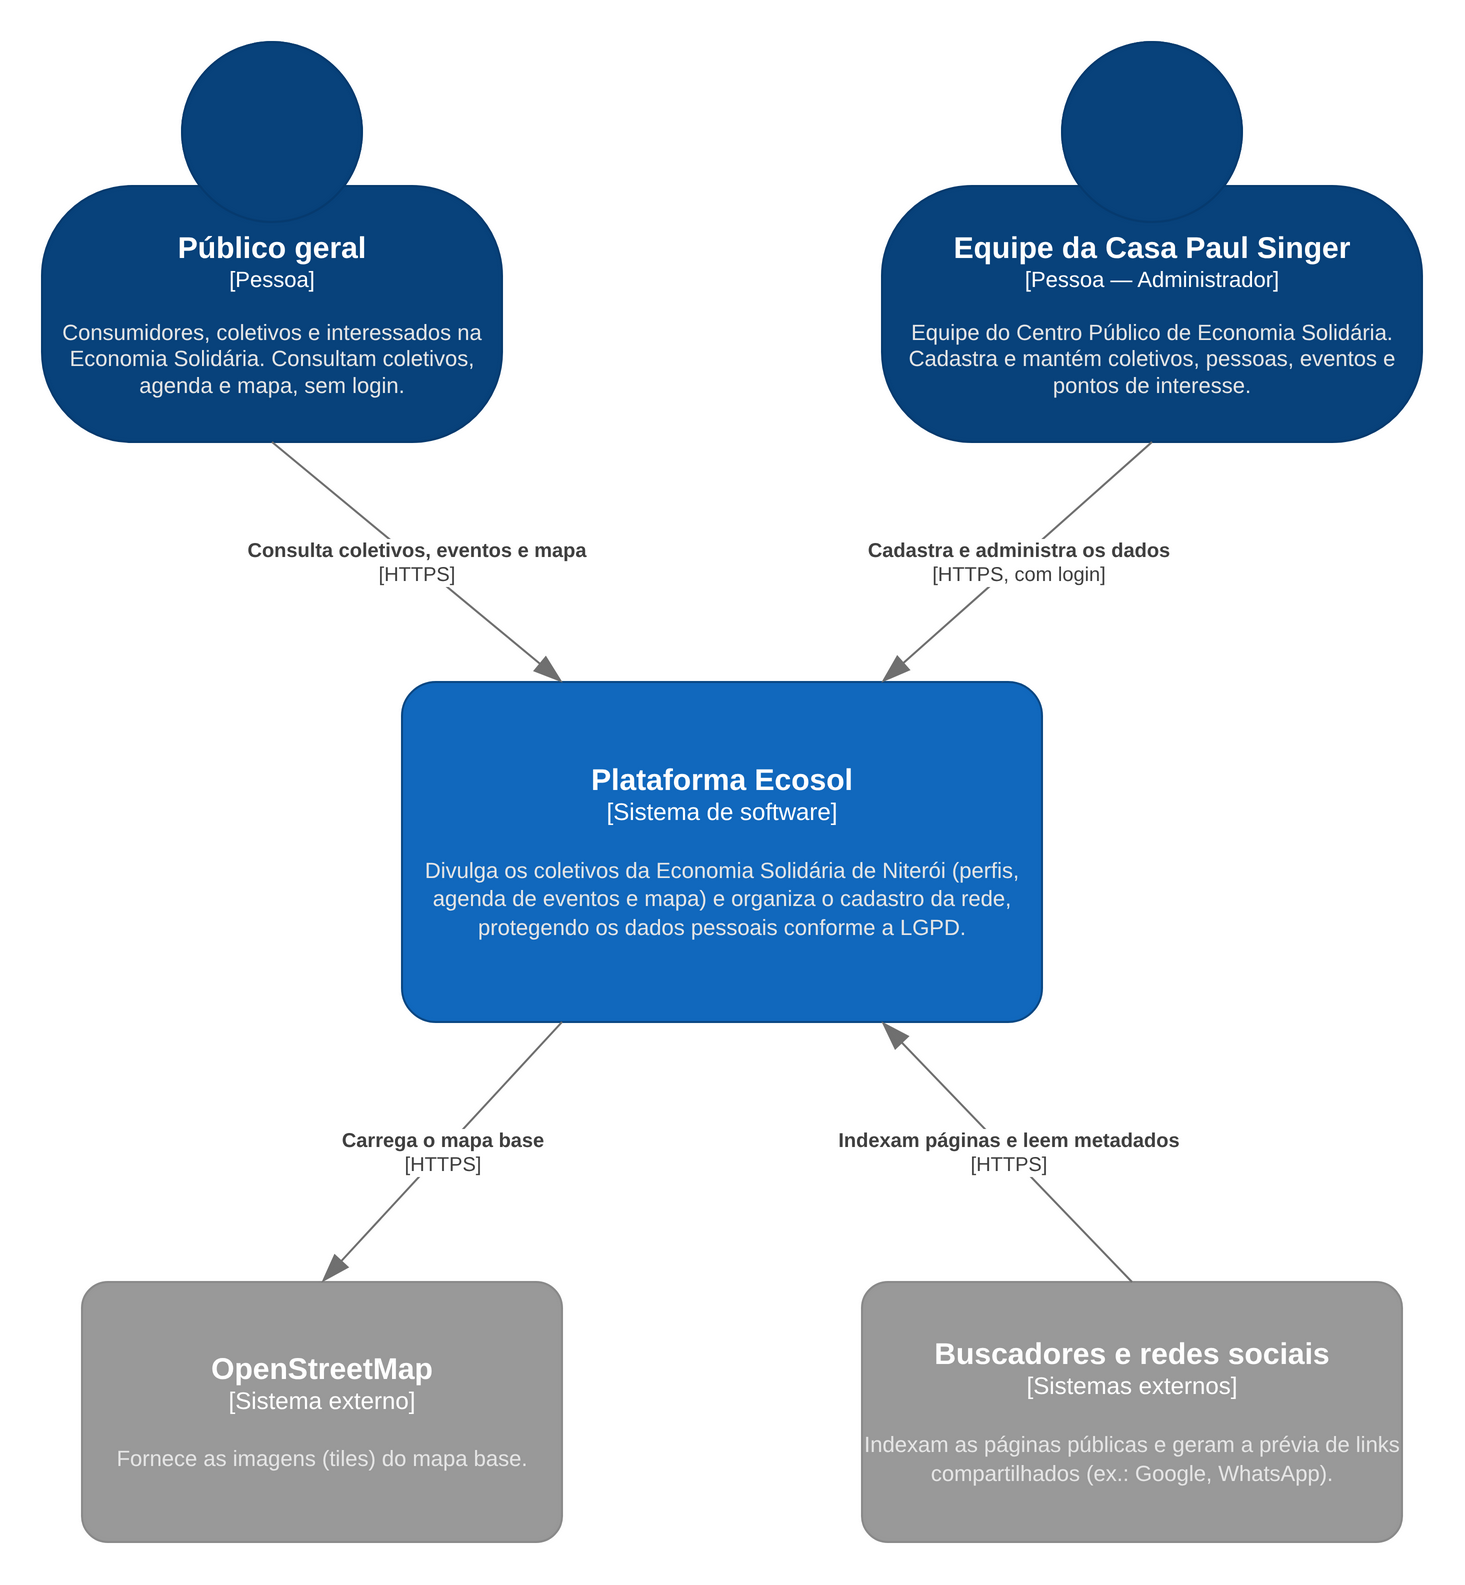

The diagram above was exported from draw.io. Its source (the exported page's mxGraphModel, read from the mxfile embedded in the PNG):
<mxGraphModel dx="900" dy="820" grid="1" gridSize="10" guides="1" tooltips="1" connect="1" arrows="1" fold="1" page="1" pageScale="1" pageWidth="900" pageHeight="820" math="0" shadow="0">
  <root>
    <mxCell id="0" />
    <mxCell id="1" parent="0" />
    <object id="publico" placeholders="1" c4Name="Público geral" c4Type="Pessoa" c4Description="Consumidores, coletivos e interessados na Economia Solidária. Consultam coletivos, agenda e mapa, sem login." label="&lt;font style=&quot;font-size: 15px&quot;&gt;&lt;b&gt;%c4Name%&lt;/b&gt;&lt;/font&gt;&lt;div&gt;[%c4Type%]&lt;/div&gt;&lt;br&gt;&lt;div&gt;&lt;font style=&quot;font-size: 11px&quot;&gt;&lt;font color=&quot;#E6E6E6&quot;&gt;%c4Description%&lt;/font&gt;&lt;/font&gt;&lt;/div&gt;">
      <mxCell style="whiteSpace=wrap;html=1;fontColor=#ffffff;align=center;labelBackgroundColor=none;metaEdit=1;fontFamily=Helvetica;fontSize=11;dashed=0;fillColor=#08427B;strokeColor=#073B6F;shape=mxgraph.c4.person2;resizable=0;points=[[0.5,0,0],[1,0.5,0],[1,0.75,0],[0.75,1,0],[0.5,1,0],[0.25,1,0],[0,0.75,0],[0,0.5,0]];" vertex="1" parent="1">
        <mxGeometry x="110" y="20" width="230" height="200" as="geometry" />
      </mxCell>
    </object>
    <object id="equipe" placeholders="1" c4Name="Equipe da Casa Paul Singer" c4Type="Pessoa — Administrador" c4Description="Equipe do Centro Público de Economia Solidária. Cadastra e mantém coletivos, pessoas, eventos e pontos de interesse." label="&lt;font style=&quot;font-size: 15px&quot;&gt;&lt;b&gt;%c4Name%&lt;/b&gt;&lt;/font&gt;&lt;div&gt;[%c4Type%]&lt;/div&gt;&lt;br&gt;&lt;div&gt;&lt;font style=&quot;font-size: 11px&quot;&gt;&lt;font color=&quot;#E6E6E6&quot;&gt;%c4Description%&lt;/font&gt;&lt;/font&gt;&lt;/div&gt;">
      <mxCell style="whiteSpace=wrap;html=1;fontColor=#ffffff;align=center;labelBackgroundColor=none;metaEdit=1;fontFamily=Helvetica;fontSize=11;dashed=0;fillColor=#08427B;strokeColor=#073B6F;shape=mxgraph.c4.person2;resizable=0;points=[[0.5,0,0],[1,0.5,0],[1,0.75,0],[0.75,1,0],[0.5,1,0],[0.25,1,0],[0,0.75,0],[0,0.5,0]];" vertex="1" parent="1">
        <mxGeometry x="530" y="20" width="270" height="200" as="geometry" />
      </mxCell>
    </object>
    <object id="sistema" placeholders="1" c4Name="Plataforma Ecosol" c4Type="Sistema de software" c4Description="Divulga os coletivos da Economia Solidária de Niterói (perfis, agenda de eventos e mapa) e organiza o cadastro da rede, protegendo os dados pessoais conforme a LGPD." label="&lt;font style=&quot;font-size: 15px&quot;&gt;&lt;b&gt;%c4Name%&lt;/b&gt;&lt;/font&gt;&lt;div&gt;[%c4Type%]&lt;/div&gt;&lt;br&gt;&lt;div&gt;&lt;font style=&quot;font-size: 11px&quot;&gt;&lt;font color=&quot;#E6E6E6&quot;&gt;%c4Description%&lt;/font&gt;&lt;/font&gt;&lt;/div&gt;">
      <mxCell style="whiteSpace=wrap;html=1;fontColor=#ffffff;align=center;labelBackgroundColor=none;metaEdit=1;fontFamily=Helvetica;rounded=1;arcSize=10;fillColor=#1168BD;strokeColor=#0B4884;points=[[0,0,0],[0.25,0,0],[0.5,0,0],[0.75,0,0],[1,0,0],[1,0.25,0],[1,0.5,0],[1,0.75,0],[1,1,0],[0.75,1,0],[0.5,1,0],[0.25,1,0],[0,1,0],[0,0.75,0],[0,0.5,0],[0,0.25,0]];" vertex="1" parent="1">
        <mxGeometry x="290" y="340" width="320" height="170" as="geometry" />
      </mxCell>
    </object>
    <object id="osm" placeholders="1" c4Name="OpenStreetMap" c4Type="Sistema externo" c4Description="Fornece as imagens (tiles) do mapa base." label="&lt;font style=&quot;font-size: 15px&quot;&gt;&lt;b&gt;%c4Name%&lt;/b&gt;&lt;/font&gt;&lt;div&gt;[%c4Type%]&lt;/div&gt;&lt;br&gt;&lt;div&gt;&lt;font style=&quot;font-size: 11px&quot;&gt;&lt;font color=&quot;#E6E6E6&quot;&gt;%c4Description%&lt;/font&gt;&lt;/font&gt;&lt;/div&gt;">
      <mxCell style="whiteSpace=wrap;html=1;fontColor=#ffffff;align=center;labelBackgroundColor=none;metaEdit=1;fontFamily=Helvetica;rounded=1;arcSize=10;fillColor=#999999;strokeColor=#8A8A8A;points=[[0,0,0],[0.25,0,0],[0.5,0,0],[0.75,0,0],[1,0,0],[1,0.25,0],[1,0.5,0],[1,0.75,0],[1,1,0],[0.75,1,0],[0.5,1,0],[0.25,1,0],[0,1,0],[0,0.75,0],[0,0.5,0],[0,0.25,0]];" vertex="1" parent="1">
        <mxGeometry x="130" y="640" width="240" height="130" as="geometry" />
      </mxCell>
    </object>
    <object id="busc" placeholders="1" c4Name="Buscadores e redes sociais" c4Type="Sistemas externos" c4Description="Indexam as páginas públicas e geram a prévia de links compartilhados (ex.: Google, WhatsApp)." label="&lt;font style=&quot;font-size: 15px&quot;&gt;&lt;b&gt;%c4Name%&lt;/b&gt;&lt;/font&gt;&lt;div&gt;[%c4Type%]&lt;/div&gt;&lt;br&gt;&lt;div&gt;&lt;font style=&quot;font-size: 11px&quot;&gt;&lt;font color=&quot;#E6E6E6&quot;&gt;%c4Description%&lt;/font&gt;&lt;/font&gt;&lt;/div&gt;">
      <mxCell style="whiteSpace=wrap;html=1;fontColor=#ffffff;align=center;labelBackgroundColor=none;metaEdit=1;fontFamily=Helvetica;rounded=1;arcSize=10;fillColor=#999999;strokeColor=#8A8A8A;points=[[0,0,0],[0.25,0,0],[0.5,0,0],[0.75,0,0],[1,0,0],[1,0.25,0],[1,0.5,0],[1,0.75,0],[1,1,0],[0.75,1,0],[0.5,1,0],[0.25,1,0],[0,1,0],[0,0.75,0],[0,0.5,0],[0,0.25,0]];" vertex="1" parent="1">
        <mxGeometry x="520" y="640" width="270" height="130" as="geometry" />
      </mxCell>
    </object>
    <object id="r1" placeholders="1" c4Type="Relationship" c4Description="Consulta coletivos, eventos e mapa" c4Technology="HTTPS" label="&lt;div style=&quot;text-align: center&quot;&gt;&lt;b&gt;%c4Description%&lt;/b&gt;&lt;/div&gt;&lt;div style=&quot;text-align: center&quot;&gt;[%c4Technology%]&lt;/div&gt;">
      <mxCell style="endArrow=blockThin;html=1;fontSize=10;fontColor=#404040;strokeWidth=1;endFill=1;strokeColor=#707070;metaEdit=1;endSize=12;startSize=12;rounded=0;labelBackgroundColor=#FFFFFF;fontFamily=Helvetica;exitX=0.5;exitY=1;exitDx=0;exitDy=0;entryX=0.25;entryY=0;entryDx=0;entryDy=0;" edge="1" parent="1" source="publico" target="sistema">
        <mxGeometry relative="1" as="geometry" />
      </mxCell>
    </object>
    <object id="r2" placeholders="1" c4Type="Relationship" c4Description="Cadastra e administra os dados" c4Technology="HTTPS, com login" label="&lt;div style=&quot;text-align: center&quot;&gt;&lt;b&gt;%c4Description%&lt;/b&gt;&lt;/div&gt;&lt;div style=&quot;text-align: center&quot;&gt;[%c4Technology%]&lt;/div&gt;">
      <mxCell style="endArrow=blockThin;html=1;fontSize=10;fontColor=#404040;strokeWidth=1;endFill=1;strokeColor=#707070;metaEdit=1;endSize=12;startSize=12;rounded=0;labelBackgroundColor=#FFFFFF;fontFamily=Helvetica;exitX=0.5;exitY=1;exitDx=0;exitDy=0;entryX=0.75;entryY=0;entryDx=0;entryDy=0;" edge="1" parent="1" source="equipe" target="sistema">
        <mxGeometry relative="1" as="geometry" />
      </mxCell>
    </object>
    <object id="r3" placeholders="1" c4Type="Relationship" c4Description="Carrega o mapa base" c4Technology="HTTPS" label="&lt;div style=&quot;text-align: center&quot;&gt;&lt;b&gt;%c4Description%&lt;/b&gt;&lt;/div&gt;&lt;div style=&quot;text-align: center&quot;&gt;[%c4Technology%]&lt;/div&gt;">
      <mxCell style="endArrow=blockThin;html=1;fontSize=10;fontColor=#404040;strokeWidth=1;endFill=1;strokeColor=#707070;metaEdit=1;endSize=12;startSize=12;rounded=0;labelBackgroundColor=#FFFFFF;fontFamily=Helvetica;exitX=0.25;exitY=1;exitDx=0;exitDy=0;entryX=0.5;entryY=0;entryDx=0;entryDy=0;" edge="1" parent="1" source="sistema" target="osm">
        <mxGeometry relative="1" as="geometry" />
      </mxCell>
    </object>
    <object id="r4" placeholders="1" c4Type="Relationship" c4Description="Indexam páginas e leem metadados" c4Technology="HTTPS" label="&lt;div style=&quot;text-align: center&quot;&gt;&lt;b&gt;%c4Description%&lt;/b&gt;&lt;/div&gt;&lt;div style=&quot;text-align: center&quot;&gt;[%c4Technology%]&lt;/div&gt;">
      <mxCell style="endArrow=blockThin;html=1;fontSize=10;fontColor=#404040;strokeWidth=1;endFill=1;strokeColor=#707070;metaEdit=1;endSize=12;startSize=12;rounded=0;labelBackgroundColor=#FFFFFF;fontFamily=Helvetica;exitX=0.5;exitY=0;exitDx=0;exitDy=0;entryX=0.75;entryY=1;entryDx=0;entryDy=0;" edge="1" parent="1" source="busc" target="sistema">
        <mxGeometry relative="1" as="geometry" />
      </mxCell>
    </object>
  </root>
</mxGraphModel>